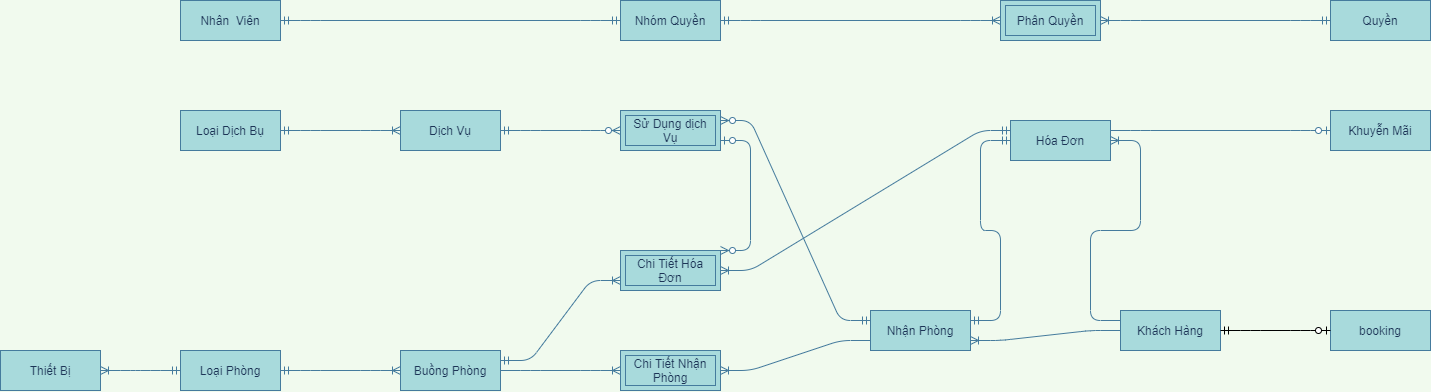

The diagram above was exported from draw.io. Its source (the exported page's mxGraphModel, read from the mxfile embedded in the PNG):
<mxGraphModel dx="1673" dy="2115" grid="1" gridSize="10" guides="1" tooltips="1" connect="1" arrows="1" fold="1" page="1" pageScale="1" pageWidth="827" pageHeight="1169" background="#F1FAEE" math="0" shadow="0">
  <root>
    <mxCell id="0" />
    <mxCell id="1" parent="0" />
    <mxCell id="BfGwLu9MFsEkwDNxOmYE-23" value="" style="edgeStyle=entityRelationEdgeStyle;fontSize=12;html=1;endArrow=ERoneToMany;startArrow=ERmandOne;strokeColor=#457B9D;fillColor=#A8DADC;labelBackgroundColor=#F1FAEE;fontColor=#1D3557;exitX=1;exitY=0.5;exitDx=0;exitDy=0;entryX=0;entryY=0.5;entryDx=0;entryDy=0;" parent="1" source="BfGwLu9MFsEkwDNxOmYE-79" target="BfGwLu9MFsEkwDNxOmYE-81" edge="1">
      <mxGeometry width="100" height="100" relative="1" as="geometry">
        <mxPoint x="210" y="369" as="sourcePoint" />
        <mxPoint x="380" y="450" as="targetPoint" />
      </mxGeometry>
    </mxCell>
    <mxCell id="BfGwLu9MFsEkwDNxOmYE-25" value="" style="edgeStyle=entityRelationEdgeStyle;fontSize=12;html=1;endArrow=ERoneToMany;strokeColor=#457B9D;fillColor=#A8DADC;entryX=1;entryY=0.5;entryDx=0;entryDy=0;labelBackgroundColor=#F1FAEE;fontColor=#1D3557;exitX=0;exitY=0.75;exitDx=0;exitDy=0;" parent="1" source="BfGwLu9MFsEkwDNxOmYE-87" target="BfGwLu9MFsEkwDNxOmYE-26" edge="1">
      <mxGeometry width="100" height="100" relative="1" as="geometry">
        <mxPoint x="810" y="360" as="sourcePoint" />
        <mxPoint x="790" y="340" as="targetPoint" />
      </mxGeometry>
    </mxCell>
    <mxCell id="BfGwLu9MFsEkwDNxOmYE-26" value="Chi Tiết Nhận Phòng" style="shape=ext;margin=3;double=1;whiteSpace=wrap;html=1;align=center;strokeColor=#457B9D;fillColor=#A8DADC;fontColor=#1D3557;" parent="1" vertex="1">
      <mxGeometry x="660" y="290" width="100" height="40" as="geometry" />
    </mxCell>
    <mxCell id="BfGwLu9MFsEkwDNxOmYE-27" value="" style="edgeStyle=entityRelationEdgeStyle;fontSize=12;html=1;endArrow=ERoneToMany;strokeColor=#457B9D;fillColor=#A8DADC;entryX=0;entryY=0.5;entryDx=0;entryDy=0;labelBackgroundColor=#F1FAEE;fontColor=#1D3557;exitX=1;exitY=0.5;exitDx=0;exitDy=0;" parent="1" source="BfGwLu9MFsEkwDNxOmYE-81" target="BfGwLu9MFsEkwDNxOmYE-26" edge="1">
      <mxGeometry width="100" height="100" relative="1" as="geometry">
        <mxPoint x="550" y="430" as="sourcePoint" />
        <mxPoint x="750" y="430" as="targetPoint" />
      </mxGeometry>
    </mxCell>
    <mxCell id="BfGwLu9MFsEkwDNxOmYE-34" value="" style="edgeStyle=entityRelationEdgeStyle;fontSize=12;html=1;endArrow=ERoneToMany;strokeColor=#457B9D;fillColor=#A8DADC;labelBackgroundColor=#F1FAEE;fontColor=#1D3557;entryX=1;entryY=0.75;entryDx=0;entryDy=0;exitX=0;exitY=0.5;exitDx=0;exitDy=0;" parent="1" source="BfGwLu9MFsEkwDNxOmYE-88" target="BfGwLu9MFsEkwDNxOmYE-87" edge="1">
      <mxGeometry width="100" height="100" relative="1" as="geometry">
        <mxPoint x="1230" y="360" as="sourcePoint" />
        <mxPoint x="1000" y="353" as="targetPoint" />
      </mxGeometry>
    </mxCell>
    <mxCell id="BfGwLu9MFsEkwDNxOmYE-36" value="" style="edgeStyle=entityRelationEdgeStyle;fontSize=12;html=1;endArrow=ERoneToMany;strokeColor=#457B9D;fillColor=#A8DADC;labelBackgroundColor=#F1FAEE;fontColor=#1D3557;exitX=0;exitY=0.25;exitDx=0;exitDy=0;entryX=1;entryY=0.5;entryDx=0;entryDy=0;" parent="1" source="BfGwLu9MFsEkwDNxOmYE-88" target="BfGwLu9MFsEkwDNxOmYE-89" edge="1">
      <mxGeometry width="100" height="100" relative="1" as="geometry">
        <mxPoint x="1370" y="280" as="sourcePoint" />
        <mxPoint x="1331" y="187" as="targetPoint" />
      </mxGeometry>
    </mxCell>
    <mxCell id="BfGwLu9MFsEkwDNxOmYE-37" value="" style="edgeStyle=entityRelationEdgeStyle;fontSize=12;html=1;endArrow=ERmandOne;startArrow=ERmandOne;strokeColor=#457B9D;fillColor=#A8DADC;labelBackgroundColor=#F1FAEE;fontColor=#1D3557;exitX=1;exitY=0.25;exitDx=0;exitDy=0;entryX=0;entryY=0.5;entryDx=0;entryDy=0;" parent="1" source="BfGwLu9MFsEkwDNxOmYE-87" target="BfGwLu9MFsEkwDNxOmYE-89" edge="1">
      <mxGeometry width="100" height="100" relative="1" as="geometry">
        <mxPoint x="1000" y="330" as="sourcePoint" />
        <mxPoint x="1110" y="180" as="targetPoint" />
      </mxGeometry>
    </mxCell>
    <mxCell id="BfGwLu9MFsEkwDNxOmYE-38" value="Chi Tiết Hóa Đơn" style="shape=ext;margin=3;double=1;whiteSpace=wrap;html=1;align=center;strokeColor=#457B9D;fillColor=#A8DADC;fontColor=#1D3557;" parent="1" vertex="1">
      <mxGeometry x="660" y="190" width="100" height="40" as="geometry" />
    </mxCell>
    <mxCell id="BfGwLu9MFsEkwDNxOmYE-39" value="" style="edgeStyle=entityRelationEdgeStyle;fontSize=12;html=1;endArrow=ERoneToMany;startArrow=ERmandOne;strokeColor=#457B9D;fillColor=#A8DADC;entryX=1;entryY=0.5;entryDx=0;entryDy=0;labelBackgroundColor=#F1FAEE;fontColor=#1D3557;exitX=0;exitY=0.25;exitDx=0;exitDy=0;" parent="1" source="BfGwLu9MFsEkwDNxOmYE-89" target="BfGwLu9MFsEkwDNxOmYE-38" edge="1">
      <mxGeometry width="100" height="100" relative="1" as="geometry">
        <mxPoint x="1120" y="150" as="sourcePoint" />
        <mxPoint x="890" y="70" as="targetPoint" />
      </mxGeometry>
    </mxCell>
    <mxCell id="BfGwLu9MFsEkwDNxOmYE-42" value="" style="edgeStyle=entityRelationEdgeStyle;fontSize=12;html=1;endArrow=ERzeroToOne;endFill=1;strokeColor=#457B9D;fillColor=#A8DADC;labelBackgroundColor=#F1FAEE;fontColor=#1D3557;entryX=0;entryY=0.5;entryDx=0;entryDy=0;exitX=1;exitY=0.25;exitDx=0;exitDy=0;" parent="1" source="BfGwLu9MFsEkwDNxOmYE-89" target="BfGwLu9MFsEkwDNxOmYE-77" edge="1">
      <mxGeometry width="100" height="100" relative="1" as="geometry">
        <mxPoint x="620" y="200" as="sourcePoint" />
        <mxPoint x="240" y="190" as="targetPoint" />
      </mxGeometry>
    </mxCell>
    <mxCell id="BfGwLu9MFsEkwDNxOmYE-45" value="" style="edgeStyle=entityRelationEdgeStyle;fontSize=12;html=1;endArrow=ERoneToMany;startArrow=ERmandOne;strokeColor=#457B9D;fillColor=#A8DADC;labelBackgroundColor=#F1FAEE;fontColor=#1D3557;entryX=1;entryY=0.5;entryDx=0;entryDy=0;exitX=0;exitY=0.5;exitDx=0;exitDy=0;" parent="1" source="BfGwLu9MFsEkwDNxOmYE-79" target="BfGwLu9MFsEkwDNxOmYE-78" edge="1">
      <mxGeometry width="100" height="100" relative="1" as="geometry">
        <mxPoint x="-20" y="380" as="sourcePoint" />
        <mxPoint x="-90" y="393" as="targetPoint" />
      </mxGeometry>
    </mxCell>
    <mxCell id="BfGwLu9MFsEkwDNxOmYE-46" value="" style="edgeStyle=entityRelationEdgeStyle;fontSize=12;html=1;endArrow=ERoneToMany;startArrow=ERmandOne;labelBackgroundColor=#F1FAEE;strokeColor=#457B9D;fontColor=#1D3557;exitX=1;exitY=0.5;exitDx=0;exitDy=0;entryX=0;entryY=0.5;entryDx=0;entryDy=0;" parent="1" source="BfGwLu9MFsEkwDNxOmYE-74" target="BfGwLu9MFsEkwDNxOmYE-76" edge="1">
      <mxGeometry width="100" height="100" relative="1" as="geometry">
        <mxPoint x="230" y="25" as="sourcePoint" />
        <mxPoint x="350" y="23" as="targetPoint" />
      </mxGeometry>
    </mxCell>
    <mxCell id="BfGwLu9MFsEkwDNxOmYE-48" value="" style="edgeStyle=entityRelationEdgeStyle;fontSize=12;html=1;endArrow=ERzeroToMany;startArrow=ERmandOne;entryX=0;entryY=0.5;entryDx=0;entryDy=0;labelBackgroundColor=#F1FAEE;strokeColor=#457B9D;fontColor=#1D3557;exitX=1;exitY=0.5;exitDx=0;exitDy=0;" parent="1" source="BfGwLu9MFsEkwDNxOmYE-76" target="BfGwLu9MFsEkwDNxOmYE-49" edge="1">
      <mxGeometry width="100" height="100" relative="1" as="geometry">
        <mxPoint x="550" y="23" as="sourcePoint" />
        <mxPoint x="670" y="23" as="targetPoint" />
      </mxGeometry>
    </mxCell>
    <mxCell id="BfGwLu9MFsEkwDNxOmYE-49" value="Sử Dụng dịch Vụ" style="shape=ext;margin=3;double=1;whiteSpace=wrap;html=1;align=center;strokeColor=#457B9D;fillColor=#A8DADC;fontColor=#1D3557;" parent="1" vertex="1">
      <mxGeometry x="660" y="50" width="100" height="40" as="geometry" />
    </mxCell>
    <mxCell id="BfGwLu9MFsEkwDNxOmYE-58" value="" style="edgeStyle=entityRelationEdgeStyle;fontSize=12;html=1;endArrow=ERzeroToMany;startArrow=ERmandOne;entryX=1;entryY=0.25;entryDx=0;entryDy=0;labelBackgroundColor=#F1FAEE;strokeColor=#457B9D;fontColor=#1D3557;exitX=0;exitY=0.25;exitDx=0;exitDy=0;" parent="1" source="BfGwLu9MFsEkwDNxOmYE-87" target="BfGwLu9MFsEkwDNxOmYE-49" edge="1">
      <mxGeometry width="100" height="100" relative="1" as="geometry">
        <mxPoint x="797" y="320" as="sourcePoint" />
        <mxPoint x="890" y="340" as="targetPoint" />
      </mxGeometry>
    </mxCell>
    <mxCell id="BfGwLu9MFsEkwDNxOmYE-63" value="" style="edgeStyle=entityRelationEdgeStyle;fontSize=12;html=1;endArrow=ERoneToMany;startArrow=ERmandOne;strokeColor=#457B9D;fillColor=#A8DADC;entryX=0;entryY=0.75;entryDx=0;entryDy=0;exitX=1;exitY=0.25;exitDx=0;exitDy=0;" parent="1" source="BfGwLu9MFsEkwDNxOmYE-81" target="BfGwLu9MFsEkwDNxOmYE-38" edge="1">
      <mxGeometry width="100" height="100" relative="1" as="geometry">
        <mxPoint x="550" y="390" as="sourcePoint" />
        <mxPoint x="600" y="330" as="targetPoint" />
      </mxGeometry>
    </mxCell>
    <mxCell id="BfGwLu9MFsEkwDNxOmYE-65" value="" style="edgeStyle=entityRelationEdgeStyle;fontSize=12;html=1;endArrow=ERzeroToMany;startArrow=ERzeroToOne;strokeColor=#457B9D;fillColor=#A8DADC;exitX=1;exitY=0.75;exitDx=0;exitDy=0;entryX=1;entryY=0;entryDx=0;entryDy=0;" parent="1" source="BfGwLu9MFsEkwDNxOmYE-49" target="BfGwLu9MFsEkwDNxOmYE-38" edge="1">
      <mxGeometry width="100" height="100" relative="1" as="geometry">
        <mxPoint x="420" y="260" as="sourcePoint" />
        <mxPoint x="520" y="160" as="targetPoint" />
      </mxGeometry>
    </mxCell>
    <mxCell id="BfGwLu9MFsEkwDNxOmYE-67" value="" style="edgeStyle=entityRelationEdgeStyle;fontSize=12;html=1;endArrow=ERoneToMany;startArrow=ERmandOne;labelBackgroundColor=#F1FAEE;strokeColor=#457B9D;fontColor=#1D3557;entryX=1;entryY=0.5;entryDx=0;entryDy=0;exitX=0;exitY=0.5;exitDx=0;exitDy=0;" parent="1" source="BfGwLu9MFsEkwDNxOmYE-72" target="BfGwLu9MFsEkwDNxOmYE-68" edge="1">
      <mxGeometry width="100" height="100" relative="1" as="geometry">
        <mxPoint x="170" y="-305" as="sourcePoint" />
        <mxPoint x="410" y="-260" as="targetPoint" />
      </mxGeometry>
    </mxCell>
    <mxCell id="BfGwLu9MFsEkwDNxOmYE-68" value="Phân Quyền" style="shape=ext;margin=3;double=1;whiteSpace=wrap;html=1;align=center;strokeColor=#457B9D;fillColor=#A8DADC;fontColor=#1D3557;" parent="1" vertex="1">
      <mxGeometry x="1040" y="-60" width="100" height="40" as="geometry" />
    </mxCell>
    <mxCell id="BfGwLu9MFsEkwDNxOmYE-69" value="" style="edgeStyle=entityRelationEdgeStyle;fontSize=12;html=1;endArrow=ERoneToMany;startArrow=ERmandOne;labelBackgroundColor=#F1FAEE;strokeColor=#457B9D;fontColor=#1D3557;exitX=1;exitY=0.5;exitDx=0;exitDy=0;entryX=0;entryY=0.5;entryDx=0;entryDy=0;" parent="1" source="BfGwLu9MFsEkwDNxOmYE-71" target="BfGwLu9MFsEkwDNxOmYE-68" edge="1">
      <mxGeometry width="100" height="100" relative="1" as="geometry">
        <mxPoint x="550" y="-70" as="sourcePoint" />
        <mxPoint x="1120" y="-20" as="targetPoint" />
      </mxGeometry>
    </mxCell>
    <mxCell id="BfGwLu9MFsEkwDNxOmYE-70" value="" style="edgeStyle=entityRelationEdgeStyle;fontSize=12;html=1;endArrow=ERmandOne;startArrow=ERmandOne;strokeColor=#457B9D;fillColor=#A8DADC;exitX=1;exitY=0.5;exitDx=0;exitDy=0;entryX=0;entryY=0.5;entryDx=0;entryDy=0;" parent="1" source="BfGwLu9MFsEkwDNxOmYE-73" target="BfGwLu9MFsEkwDNxOmYE-71" edge="1">
      <mxGeometry width="100" height="100" relative="1" as="geometry">
        <mxPoint x="170" y="-44" as="sourcePoint" />
        <mxPoint x="320" y="-77" as="targetPoint" />
      </mxGeometry>
    </mxCell>
    <mxCell id="BfGwLu9MFsEkwDNxOmYE-71" value="Nhóm Quyền" style="whiteSpace=wrap;html=1;align=center;rounded=0;sketch=0;strokeColor=#457B9D;fillColor=#A8DADC;fontColor=#1D3557;" parent="1" vertex="1">
      <mxGeometry x="660" y="-60" width="100" height="40" as="geometry" />
    </mxCell>
    <mxCell id="BfGwLu9MFsEkwDNxOmYE-72" value="Quyền" style="whiteSpace=wrap;html=1;align=center;rounded=0;sketch=0;strokeColor=#457B9D;fillColor=#A8DADC;fontColor=#1D3557;" parent="1" vertex="1">
      <mxGeometry x="1370" y="-60" width="100" height="40" as="geometry" />
    </mxCell>
    <mxCell id="BfGwLu9MFsEkwDNxOmYE-73" value="Nhân&amp;nbsp; Viên" style="whiteSpace=wrap;html=1;align=center;rounded=0;sketch=0;strokeColor=#457B9D;fillColor=#A8DADC;fontColor=#1D3557;" parent="1" vertex="1">
      <mxGeometry x="220" y="-60" width="100" height="40" as="geometry" />
    </mxCell>
    <mxCell id="BfGwLu9MFsEkwDNxOmYE-74" value="Loại Dịch Bụ" style="whiteSpace=wrap;html=1;align=center;rounded=0;sketch=0;strokeColor=#457B9D;fillColor=#A8DADC;fontColor=#1D3557;" parent="1" vertex="1">
      <mxGeometry x="220" y="50" width="100" height="40" as="geometry" />
    </mxCell>
    <mxCell id="BfGwLu9MFsEkwDNxOmYE-76" value="Dịch Vụ" style="whiteSpace=wrap;html=1;align=center;rounded=0;sketch=0;strokeColor=#457B9D;fillColor=#A8DADC;fontColor=#1D3557;" parent="1" vertex="1">
      <mxGeometry x="440" y="50" width="100" height="40" as="geometry" />
    </mxCell>
    <mxCell id="BfGwLu9MFsEkwDNxOmYE-77" value="Khuyễn Mãi" style="whiteSpace=wrap;html=1;align=center;rounded=0;sketch=0;strokeColor=#457B9D;fillColor=#A8DADC;fontColor=#1D3557;" parent="1" vertex="1">
      <mxGeometry x="1370" y="50" width="100" height="40" as="geometry" />
    </mxCell>
    <mxCell id="BfGwLu9MFsEkwDNxOmYE-78" value="Thiết Bị" style="whiteSpace=wrap;html=1;align=center;rounded=0;sketch=0;strokeColor=#457B9D;fillColor=#A8DADC;fontColor=#1D3557;" parent="1" vertex="1">
      <mxGeometry x="40" y="290" width="100" height="40" as="geometry" />
    </mxCell>
    <mxCell id="BfGwLu9MFsEkwDNxOmYE-79" value="Loại Phòng" style="whiteSpace=wrap;html=1;align=center;rounded=0;sketch=0;strokeColor=#457B9D;fillColor=#A8DADC;fontColor=#1D3557;" parent="1" vertex="1">
      <mxGeometry x="220" y="290" width="100" height="40" as="geometry" />
    </mxCell>
    <mxCell id="BfGwLu9MFsEkwDNxOmYE-81" value="Buồng Phòng" style="whiteSpace=wrap;html=1;align=center;rounded=0;sketch=0;strokeColor=#457B9D;fillColor=#A8DADC;fontColor=#1D3557;" parent="1" vertex="1">
      <mxGeometry x="440" y="290" width="100" height="40" as="geometry" />
    </mxCell>
    <mxCell id="BfGwLu9MFsEkwDNxOmYE-87" value="Nhận Phòng" style="whiteSpace=wrap;html=1;align=center;rounded=0;sketch=0;strokeColor=#457B9D;fillColor=#A8DADC;fontColor=#1D3557;" parent="1" vertex="1">
      <mxGeometry x="910" y="250" width="100" height="40" as="geometry" />
    </mxCell>
    <mxCell id="BfGwLu9MFsEkwDNxOmYE-88" value="Khách Hàng" style="whiteSpace=wrap;html=1;align=center;rounded=0;sketch=0;strokeColor=#457B9D;fillColor=#A8DADC;fontColor=#1D3557;" parent="1" vertex="1">
      <mxGeometry x="1160" y="250" width="100" height="40" as="geometry" />
    </mxCell>
    <mxCell id="BfGwLu9MFsEkwDNxOmYE-89" value="Hóa Đơn" style="whiteSpace=wrap;html=1;align=center;rounded=0;sketch=0;strokeColor=#457B9D;fillColor=#A8DADC;fontColor=#1D3557;" parent="1" vertex="1">
      <mxGeometry x="1050" y="60" width="100" height="40" as="geometry" />
    </mxCell>
    <mxCell id="F27JOpSzr93gywna3MjY-1" value="booking" style="whiteSpace=wrap;html=1;align=center;rounded=0;sketch=0;strokeColor=#457B9D;fillColor=#A8DADC;fontColor=#1D3557;" parent="1" vertex="1">
      <mxGeometry x="1370" y="250" width="100" height="40" as="geometry" />
    </mxCell>
    <mxCell id="F27JOpSzr93gywna3MjY-3" value="" style="edgeStyle=entityRelationEdgeStyle;fontSize=12;html=1;endArrow=ERzeroToOne;startArrow=ERmandOne;exitX=1;exitY=0.5;exitDx=0;exitDy=0;" parent="1" source="BfGwLu9MFsEkwDNxOmYE-88" target="F27JOpSzr93gywna3MjY-1" edge="1">
      <mxGeometry width="100" height="100" relative="1" as="geometry">
        <mxPoint x="1330" y="330" as="sourcePoint" />
        <mxPoint x="1330" y="220" as="targetPoint" />
      </mxGeometry>
    </mxCell>
  </root>
</mxGraphModel>